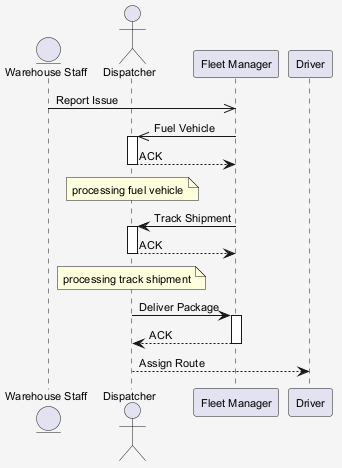

The diagram above was rendered by PlantUML. Its source (embedded in the PNG):
@startuml
skinparam shadowing false
skinparam backgroundColor #F5F5F5
skinparam defaultFontSize 11
entity "Warehouse Staff" as WS
actor "Dispatcher" as D
participant "Fleet Manager" as FM
participant "Driver" as D2
WS ->> FM : Report Issue
FM ->> D : Fuel Vehicle
activate D
D --> FM : ACK
deactivate D
note over D : processing fuel vehicle
FM -> D : Track Shipment
activate D
D --> FM : ACK
deactivate D
note over D : processing track shipment
D -> FM : Deliver Package
activate FM
FM --> D : ACK
deactivate FM
D --> D2 : Assign Route
@enduml